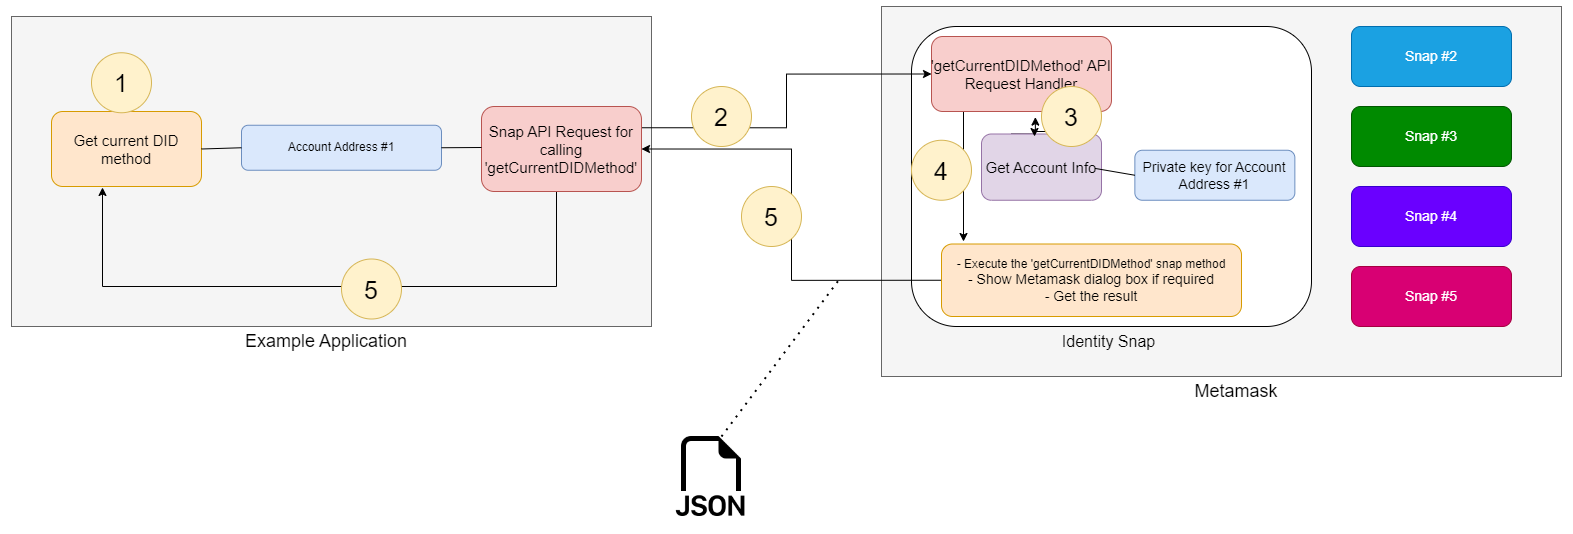

The diagram above was exported from draw.io. Its source (the exported page's mxGraphModel, read from the mxfile embedded in the PNG):
<mxGraphModel dx="1783" dy="1139" grid="1" gridSize="10" guides="1" tooltips="1" connect="1" arrows="1" fold="1" page="1" pageScale="1" pageWidth="850" pageHeight="1100" math="0" shadow="0">
  <root>
    <mxCell id="0" />
    <mxCell id="1" parent="0" />
    <mxCell id="k0xu3hmml9kmWENAC8wZ-3" value="" style="rounded=0;whiteSpace=wrap;html=1;fillColor=#f5f5f5;fontColor=#333333;strokeColor=#666666;" parent="1" vertex="1">
      <mxGeometry x="890" y="200" width="680" height="370" as="geometry" />
    </mxCell>
    <mxCell id="k0xu3hmml9kmWENAC8wZ-2" value="" style="rounded=1;whiteSpace=wrap;html=1;" parent="1" vertex="1">
      <mxGeometry x="920" y="220" width="400" height="300" as="geometry" />
    </mxCell>
    <mxCell id="k0xu3hmml9kmWENAC8wZ-4" value="&lt;font style=&quot;font-size: 18px;&quot;&gt;Metamask&lt;/font&gt;" style="text;html=1;strokeColor=none;fillColor=none;align=center;verticalAlign=middle;whiteSpace=wrap;rounded=0;" parent="1" vertex="1">
      <mxGeometry x="1215" y="570" width="60" height="30" as="geometry" />
    </mxCell>
    <mxCell id="k0xu3hmml9kmWENAC8wZ-5" value="&lt;font style=&quot;font-size: 14px;&quot;&gt;Snap #2&lt;/font&gt;" style="rounded=1;whiteSpace=wrap;html=1;fillColor=#1ba1e2;strokeColor=#006EAF;fontColor=#ffffff;" parent="1" vertex="1">
      <mxGeometry x="1360" y="220" width="160" height="60" as="geometry" />
    </mxCell>
    <mxCell id="k0xu3hmml9kmWENAC8wZ-6" value="" style="rounded=0;whiteSpace=wrap;html=1;fillColor=#f5f5f5;fontColor=#333333;strokeColor=#666666;" parent="1" vertex="1">
      <mxGeometry x="20" y="210" width="640" height="310" as="geometry" />
    </mxCell>
    <mxCell id="k0xu3hmml9kmWENAC8wZ-7" value="&lt;font style=&quot;font-size: 18px;&quot;&gt;Example Application&lt;/font&gt;" style="text;html=1;strokeColor=none;fillColor=none;align=center;verticalAlign=middle;whiteSpace=wrap;rounded=0;" parent="1" vertex="1">
      <mxGeometry x="245" y="520" width="180" height="30" as="geometry" />
    </mxCell>
    <mxCell id="k0xu3hmml9kmWENAC8wZ-8" value="&lt;font style=&quot;font-size: 15px;&quot;&gt;Get current DID method&lt;/font&gt;" style="rounded=1;whiteSpace=wrap;html=1;fillColor=#ffe6cc;strokeColor=#d79b00;" parent="1" vertex="1">
      <mxGeometry x="60" y="305" width="150" height="75" as="geometry" />
    </mxCell>
    <mxCell id="k0xu3hmml9kmWENAC8wZ-9" value="&lt;font style=&quot;font-size: 16px;&quot;&gt;Identity Snap&lt;/font&gt;" style="text;html=1;strokeColor=none;fillColor=none;align=center;verticalAlign=middle;whiteSpace=wrap;rounded=0;" parent="1" vertex="1">
      <mxGeometry x="1060" y="512.5" width="115" height="45" as="geometry" />
    </mxCell>
    <mxCell id="k0xu3hmml9kmWENAC8wZ-14" value="&lt;font style=&quot;font-size: 14px;&quot;&gt;Private key for Account Address #1&lt;/font&gt;" style="rounded=1;whiteSpace=wrap;html=1;fillColor=#dae8fc;strokeColor=#6c8ebf;" parent="1" vertex="1">
      <mxGeometry x="1143.36" y="343.75" width="160" height="50" as="geometry" />
    </mxCell>
    <mxCell id="k0xu3hmml9kmWENAC8wZ-15" value="&lt;font style=&quot;font-size: 14px;&quot;&gt;Snap #3&lt;/font&gt;" style="rounded=1;whiteSpace=wrap;html=1;fillColor=#008a00;strokeColor=#005700;fontColor=#ffffff;" parent="1" vertex="1">
      <mxGeometry x="1360" y="300" width="160" height="60" as="geometry" />
    </mxCell>
    <mxCell id="k0xu3hmml9kmWENAC8wZ-16" value="&lt;font style=&quot;font-size: 14px;&quot;&gt;Snap #4&lt;/font&gt;" style="rounded=1;whiteSpace=wrap;html=1;fillColor=#6a00ff;strokeColor=#3700CC;fontColor=#ffffff;" parent="1" vertex="1">
      <mxGeometry x="1360" y="380" width="160" height="60" as="geometry" />
    </mxCell>
    <mxCell id="k0xu3hmml9kmWENAC8wZ-17" value="&lt;font style=&quot;font-size: 14px;&quot;&gt;Snap #5&lt;/font&gt;" style="rounded=1;whiteSpace=wrap;html=1;fillColor=#d80073;strokeColor=#A50040;fontColor=#ffffff;" parent="1" vertex="1">
      <mxGeometry x="1360" y="460" width="160" height="60" as="geometry" />
    </mxCell>
    <mxCell id="k0xu3hmml9kmWENAC8wZ-20" value="Account Address #1" style="rounded=1;whiteSpace=wrap;html=1;fillColor=#dae8fc;strokeColor=#6c8ebf;" parent="1" vertex="1">
      <mxGeometry x="250" y="318.75" width="200" height="45" as="geometry" />
    </mxCell>
    <mxCell id="k0xu3hmml9kmWENAC8wZ-25" value="" style="endArrow=none;html=1;rounded=0;entryX=0;entryY=0.5;entryDx=0;entryDy=0;exitX=1;exitY=0.5;exitDx=0;exitDy=0;" parent="1" source="k0xu3hmml9kmWENAC8wZ-8" target="k0xu3hmml9kmWENAC8wZ-20" edge="1">
      <mxGeometry width="50" height="50" relative="1" as="geometry">
        <mxPoint x="196" y="315" as="sourcePoint" />
        <mxPoint x="260" y="268" as="targetPoint" />
      </mxGeometry>
    </mxCell>
    <mxCell id="k0xu3hmml9kmWENAC8wZ-49" style="edgeStyle=orthogonalEdgeStyle;rounded=0;orthogonalLoop=1;jettySize=auto;html=1;exitX=0.25;exitY=0;exitDx=0;exitDy=0;entryX=0.577;entryY=1.075;entryDx=0;entryDy=0;entryPerimeter=0;" parent="1" source="k0xu3hmml9kmWENAC8wZ-28" target="k0xu3hmml9kmWENAC8wZ-46" edge="1">
      <mxGeometry relative="1" as="geometry" />
    </mxCell>
    <mxCell id="k0xu3hmml9kmWENAC8wZ-28" value="&lt;font style=&quot;font-size: 15px;&quot;&gt;Get Account Info&lt;/font&gt;" style="rounded=1;whiteSpace=wrap;html=1;fillColor=#e1d5e7;strokeColor=#9673a6;" parent="1" vertex="1">
      <mxGeometry x="990" y="327.5" width="120" height="66.25" as="geometry" />
    </mxCell>
    <mxCell id="k0xu3hmml9kmWENAC8wZ-44" style="edgeStyle=orthogonalEdgeStyle;rounded=0;orthogonalLoop=1;jettySize=auto;html=1;exitX=0;exitY=0.5;exitDx=0;exitDy=0;entryX=1;entryY=0.5;entryDx=0;entryDy=0;" parent="1" source="k0xu3hmml9kmWENAC8wZ-32" target="k0xu3hmml9kmWENAC8wZ-39" edge="1">
      <mxGeometry relative="1" as="geometry" />
    </mxCell>
    <mxCell id="k0xu3hmml9kmWENAC8wZ-32" value="- Execute the 'getCurrentDIDMethod&lt;span style=&quot;background-color: initial;&quot;&gt;' snap method&lt;/span&gt;&lt;br&gt;&lt;span style=&quot;font-size: 14px;&quot;&gt;- Show Metamask dialog box if required&lt;/span&gt;&lt;br&gt;&lt;span style=&quot;font-size: 14px;&quot;&gt;- Get the result&lt;/span&gt;" style="rounded=1;whiteSpace=wrap;html=1;fillColor=#ffe6cc;strokeColor=#d79b00;" parent="1" vertex="1">
      <mxGeometry x="950" y="437.5" width="300" height="72.5" as="geometry" />
    </mxCell>
    <mxCell id="k0xu3hmml9kmWENAC8wZ-34" value="" style="endArrow=none;html=1;rounded=0;entryX=0;entryY=0.5;entryDx=0;entryDy=0;exitX=1;exitY=0.5;exitDx=0;exitDy=0;" parent="1" target="k0xu3hmml9kmWENAC8wZ-14" edge="1">
      <mxGeometry width="50" height="50" relative="1" as="geometry">
        <mxPoint x="1103.36" y="361.875" as="sourcePoint" />
        <mxPoint x="1153.36" y="269" as="targetPoint" />
      </mxGeometry>
    </mxCell>
    <mxCell id="k0xu3hmml9kmWENAC8wZ-43" style="edgeStyle=orthogonalEdgeStyle;rounded=0;orthogonalLoop=1;jettySize=auto;html=1;exitX=1;exitY=0.25;exitDx=0;exitDy=0;entryX=0;entryY=0.5;entryDx=0;entryDy=0;" parent="1" source="k0xu3hmml9kmWENAC8wZ-39" target="k0xu3hmml9kmWENAC8wZ-46" edge="1">
      <mxGeometry relative="1" as="geometry" />
    </mxCell>
    <mxCell id="k0xu3hmml9kmWENAC8wZ-45" style="edgeStyle=orthogonalEdgeStyle;rounded=0;orthogonalLoop=1;jettySize=auto;html=1;exitX=0.5;exitY=1;exitDx=0;exitDy=0;entryX=0.34;entryY=1.013;entryDx=0;entryDy=0;entryPerimeter=0;" parent="1" source="k0xu3hmml9kmWENAC8wZ-39" target="k0xu3hmml9kmWENAC8wZ-8" edge="1">
      <mxGeometry relative="1" as="geometry">
        <Array as="points">
          <mxPoint x="565" y="480" />
          <mxPoint x="111" y="480" />
        </Array>
      </mxGeometry>
    </mxCell>
    <mxCell id="k0xu3hmml9kmWENAC8wZ-39" value="&lt;font style=&quot;font-size: 15px;&quot;&gt;Snap API Request for calling 'getCurrentDIDMethod&lt;/font&gt;&lt;span style=&quot;font-size: 15px; background-color: initial;&quot;&gt;'&lt;/span&gt;" style="rounded=1;whiteSpace=wrap;html=1;fillColor=#f8cecc;strokeColor=#b85450;" parent="1" vertex="1">
      <mxGeometry x="490" y="300" width="160" height="85" as="geometry" />
    </mxCell>
    <mxCell id="k0xu3hmml9kmWENAC8wZ-41" value="" style="endArrow=none;html=1;rounded=0;exitX=1;exitY=0.5;exitDx=0;exitDy=0;" parent="1" source="k0xu3hmml9kmWENAC8wZ-20" edge="1">
      <mxGeometry width="50" height="50" relative="1" as="geometry">
        <mxPoint x="460" y="268" as="sourcePoint" />
        <mxPoint x="490" y="341" as="targetPoint" />
      </mxGeometry>
    </mxCell>
    <mxCell id="k0xu3hmml9kmWENAC8wZ-48" style="edgeStyle=orthogonalEdgeStyle;rounded=0;orthogonalLoop=1;jettySize=auto;html=1;exitX=0.75;exitY=1;exitDx=0;exitDy=0;entryX=0.442;entryY=0.038;entryDx=0;entryDy=0;entryPerimeter=0;" parent="1" source="k0xu3hmml9kmWENAC8wZ-46" target="k0xu3hmml9kmWENAC8wZ-28" edge="1">
      <mxGeometry relative="1" as="geometry" />
    </mxCell>
    <mxCell id="k0xu3hmml9kmWENAC8wZ-50" style="edgeStyle=orthogonalEdgeStyle;rounded=0;orthogonalLoop=1;jettySize=auto;html=1;exitX=0.25;exitY=1;exitDx=0;exitDy=0;" parent="1" source="k0xu3hmml9kmWENAC8wZ-46" edge="1">
      <mxGeometry relative="1" as="geometry">
        <Array as="points">
          <mxPoint x="972" y="305" />
        </Array>
        <mxPoint x="972" y="435" as="targetPoint" />
      </mxGeometry>
    </mxCell>
    <mxCell id="k0xu3hmml9kmWENAC8wZ-46" value="&lt;font style=&quot;font-size: 15px;&quot;&gt;'getCurrentDIDMethod'&lt;/font&gt;&lt;span style=&quot;font-size: 15px; background-color: initial;&quot;&gt;&amp;nbsp;API Request Handler&lt;/span&gt;" style="rounded=1;whiteSpace=wrap;html=1;fillColor=#f8cecc;strokeColor=#b85450;" parent="1" vertex="1">
      <mxGeometry x="940" y="230" width="180" height="75" as="geometry" />
    </mxCell>
    <mxCell id="k0xu3hmml9kmWENAC8wZ-51" value="&lt;font style=&quot;font-size: 25px;&quot;&gt;1&lt;/font&gt;" style="ellipse;whiteSpace=wrap;html=1;aspect=fixed;fillColor=#fff2cc;strokeColor=#d6b656;" parent="1" vertex="1">
      <mxGeometry x="100" y="246.25" width="60" height="60" as="geometry" />
    </mxCell>
    <mxCell id="k0xu3hmml9kmWENAC8wZ-52" value="&lt;font style=&quot;font-size: 25px;&quot;&gt;2&lt;/font&gt;" style="ellipse;whiteSpace=wrap;html=1;aspect=fixed;fillColor=#fff2cc;strokeColor=#d6b656;" parent="1" vertex="1">
      <mxGeometry x="700" y="280" width="60" height="60" as="geometry" />
    </mxCell>
    <mxCell id="k0xu3hmml9kmWENAC8wZ-53" value="&lt;font style=&quot;font-size: 25px;&quot;&gt;3&lt;/font&gt;" style="ellipse;whiteSpace=wrap;html=1;aspect=fixed;fillColor=#fff2cc;strokeColor=#d6b656;" parent="1" vertex="1">
      <mxGeometry x="1050" y="280" width="60" height="60" as="geometry" />
    </mxCell>
    <mxCell id="k0xu3hmml9kmWENAC8wZ-54" value="&lt;font style=&quot;font-size: 25px;&quot;&gt;4&lt;/font&gt;" style="ellipse;whiteSpace=wrap;html=1;aspect=fixed;fillColor=#fff2cc;strokeColor=#d6b656;" parent="1" vertex="1">
      <mxGeometry x="920" y="333.75" width="60" height="60" as="geometry" />
    </mxCell>
    <mxCell id="k0xu3hmml9kmWENAC8wZ-55" value="&lt;font style=&quot;font-size: 25px;&quot;&gt;5&lt;/font&gt;" style="ellipse;whiteSpace=wrap;html=1;aspect=fixed;fillColor=#fff2cc;strokeColor=#d6b656;" parent="1" vertex="1">
      <mxGeometry x="750" y="380" width="60" height="60" as="geometry" />
    </mxCell>
    <mxCell id="k0xu3hmml9kmWENAC8wZ-56" value="&lt;font style=&quot;font-size: 25px;&quot;&gt;5&lt;/font&gt;" style="ellipse;whiteSpace=wrap;html=1;aspect=fixed;fillColor=#fff2cc;strokeColor=#d6b656;" parent="1" vertex="1">
      <mxGeometry x="350" y="452.5" width="60" height="60" as="geometry" />
    </mxCell>
    <mxCell id="ahpLLGSLZT5H45NgJBT4-4" value="" style="endArrow=none;dashed=1;html=1;dashPattern=1 3;strokeWidth=2;rounded=0;" edge="1" parent="1">
      <mxGeometry width="50" height="50" relative="1" as="geometry">
        <mxPoint x="730" y="630" as="sourcePoint" />
        <mxPoint x="850" y="470" as="targetPoint" />
      </mxGeometry>
    </mxCell>
    <mxCell id="ahpLLGSLZT5H45NgJBT4-10" value="" style="shape=image;html=1;verticalAlign=top;verticalLabelPosition=bottom;labelBackgroundColor=#ffffff;imageAspect=0;aspect=fixed;image=https://cdn1.iconfinder.com/data/icons/bootstrap-vol-3/16/filetype-json-128.png" vertex="1" parent="1">
      <mxGeometry x="680" y="630" width="80" height="80" as="geometry" />
    </mxCell>
  </root>
</mxGraphModel>